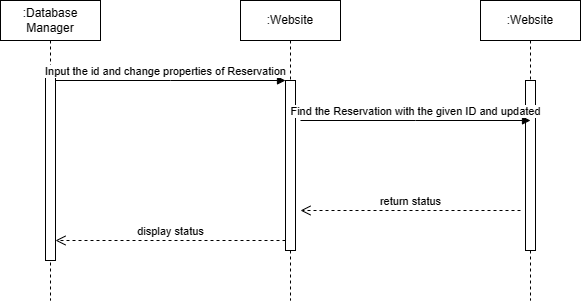

The diagram above was exported from draw.io. Its source (the exported page's mxGraphModel, read from the mxfile embedded in the PNG):
<mxGraphModel dx="977" dy="462" grid="1" gridSize="10" guides="1" tooltips="1" connect="1" arrows="1" fold="1" page="1" pageScale="1" pageWidth="850" pageHeight="1100" math="0" shadow="0">
  <root>
    <mxCell id="0" />
    <mxCell id="1" parent="0" />
    <mxCell id="aM9ryv3xv72pqoxQDRHE-1" value=":Database&lt;br&gt;Manager" style="shape=umlLifeline;perimeter=lifelinePerimeter;whiteSpace=wrap;html=1;container=0;dropTarget=0;collapsible=0;recursiveResize=0;outlineConnect=0;portConstraint=eastwest;newEdgeStyle={&quot;edgeStyle&quot;:&quot;elbowEdgeStyle&quot;,&quot;elbow&quot;:&quot;vertical&quot;,&quot;curved&quot;:0,&quot;rounded&quot;:0};" parent="1" vertex="1">
      <mxGeometry x="10" y="40" width="100" height="300" as="geometry" />
    </mxCell>
    <mxCell id="aM9ryv3xv72pqoxQDRHE-2" value="" style="html=1;points=[];perimeter=orthogonalPerimeter;outlineConnect=0;targetShapes=umlLifeline;portConstraint=eastwest;newEdgeStyle={&quot;edgeStyle&quot;:&quot;elbowEdgeStyle&quot;,&quot;elbow&quot;:&quot;vertical&quot;,&quot;curved&quot;:0,&quot;rounded&quot;:0};" parent="aM9ryv3xv72pqoxQDRHE-1" vertex="1">
      <mxGeometry x="45" y="70" width="10" height="190" as="geometry" />
    </mxCell>
    <mxCell id="aM9ryv3xv72pqoxQDRHE-5" value=":Website" style="shape=umlLifeline;perimeter=lifelinePerimeter;whiteSpace=wrap;html=1;container=0;dropTarget=0;collapsible=0;recursiveResize=0;outlineConnect=0;portConstraint=eastwest;newEdgeStyle={&quot;edgeStyle&quot;:&quot;elbowEdgeStyle&quot;,&quot;elbow&quot;:&quot;vertical&quot;,&quot;curved&quot;:0,&quot;rounded&quot;:0};" parent="1" vertex="1">
      <mxGeometry x="250" y="40" width="100" height="300" as="geometry" />
    </mxCell>
    <mxCell id="aM9ryv3xv72pqoxQDRHE-6" value="" style="html=1;points=[];perimeter=orthogonalPerimeter;outlineConnect=0;targetShapes=umlLifeline;portConstraint=eastwest;newEdgeStyle={&quot;edgeStyle&quot;:&quot;elbowEdgeStyle&quot;,&quot;elbow&quot;:&quot;vertical&quot;,&quot;curved&quot;:0,&quot;rounded&quot;:0};" parent="aM9ryv3xv72pqoxQDRHE-5" vertex="1">
      <mxGeometry x="45" y="80" width="10" height="170" as="geometry" />
    </mxCell>
    <mxCell id="aM9ryv3xv72pqoxQDRHE-7" value="Input the id and change properties of Reservation" style="html=1;verticalAlign=bottom;endArrow=block;edgeStyle=elbowEdgeStyle;elbow=vertical;curved=0;rounded=0;" parent="1" source="aM9ryv3xv72pqoxQDRHE-2" edge="1">
      <mxGeometry x="-0.0455" relative="1" as="geometry">
        <mxPoint x="75" y="120" as="sourcePoint" />
        <Array as="points">
          <mxPoint x="180" y="120" />
        </Array>
        <mxPoint x="295" y="120" as="targetPoint" />
        <mxPoint as="offset" />
      </mxGeometry>
    </mxCell>
    <mxCell id="aM9ryv3xv72pqoxQDRHE-8" value="display status" style="html=1;verticalAlign=bottom;endArrow=open;dashed=1;endSize=8;edgeStyle=elbowEdgeStyle;elbow=vertical;curved=0;rounded=0;" parent="1" source="aM9ryv3xv72pqoxQDRHE-6" target="aM9ryv3xv72pqoxQDRHE-2" edge="1">
      <mxGeometry relative="1" as="geometry">
        <mxPoint x="195" y="205" as="targetPoint" />
        <Array as="points">
          <mxPoint x="190" y="280" />
        </Array>
      </mxGeometry>
    </mxCell>
    <mxCell id="-CQRQnQZTqkVptl01rMp-2" value=":Website" style="shape=umlLifeline;perimeter=lifelinePerimeter;whiteSpace=wrap;html=1;container=0;dropTarget=0;collapsible=0;recursiveResize=0;outlineConnect=0;portConstraint=eastwest;newEdgeStyle={&quot;edgeStyle&quot;:&quot;elbowEdgeStyle&quot;,&quot;elbow&quot;:&quot;vertical&quot;,&quot;curved&quot;:0,&quot;rounded&quot;:0};" vertex="1" parent="1">
      <mxGeometry x="490" y="40" width="100" height="300" as="geometry" />
    </mxCell>
    <mxCell id="-CQRQnQZTqkVptl01rMp-3" value="" style="html=1;points=[];perimeter=orthogonalPerimeter;outlineConnect=0;targetShapes=umlLifeline;portConstraint=eastwest;newEdgeStyle={&quot;edgeStyle&quot;:&quot;elbowEdgeStyle&quot;,&quot;elbow&quot;:&quot;vertical&quot;,&quot;curved&quot;:0,&quot;rounded&quot;:0};" vertex="1" parent="-CQRQnQZTqkVptl01rMp-2">
      <mxGeometry x="45" y="80" width="10" height="170" as="geometry" />
    </mxCell>
    <mxCell id="-CQRQnQZTqkVptl01rMp-4" value="Find the Reservation with the given ID and updated" style="html=1;verticalAlign=bottom;endArrow=block;edgeStyle=elbowEdgeStyle;elbow=vertical;curved=0;rounded=0;" edge="1" parent="1">
      <mxGeometry relative="1" as="geometry">
        <mxPoint x="310" y="160" as="sourcePoint" />
        <Array as="points">
          <mxPoint x="425" y="160" />
        </Array>
        <mxPoint x="540" y="160" as="targetPoint" />
        <mxPoint as="offset" />
      </mxGeometry>
    </mxCell>
    <mxCell id="-CQRQnQZTqkVptl01rMp-5" value="return status" style="html=1;verticalAlign=bottom;endArrow=open;dashed=1;endSize=8;edgeStyle=elbowEdgeStyle;elbow=vertical;curved=0;rounded=0;" edge="1" parent="1">
      <mxGeometry relative="1" as="geometry">
        <mxPoint x="310" y="250" as="targetPoint" />
        <Array as="points">
          <mxPoint x="425" y="250" />
        </Array>
        <mxPoint x="530" y="250" as="sourcePoint" />
      </mxGeometry>
    </mxCell>
  </root>
</mxGraphModel>